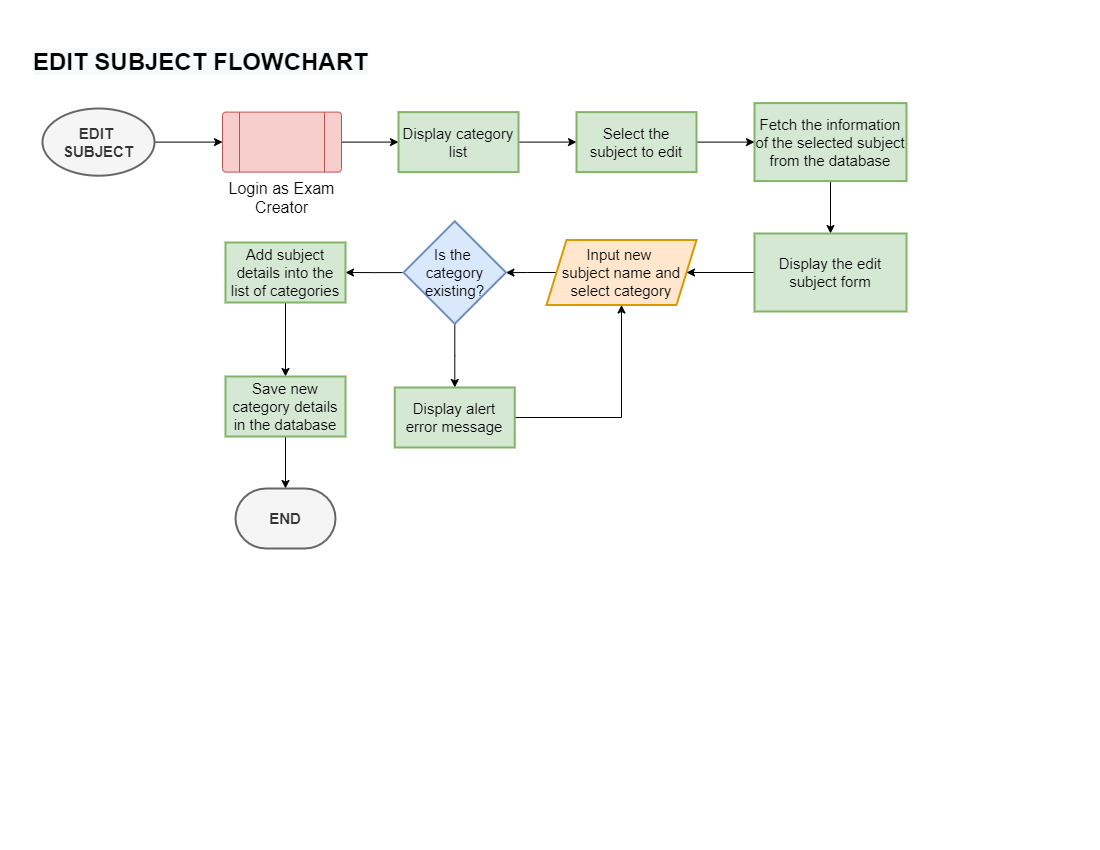

The diagram above was exported from draw.io. Its source (the exported page's mxGraphModel, read from the mxfile embedded in the PNG):
<mxGraphModel dx="1144" dy="425" grid="0" gridSize="10" guides="1" tooltips="1" connect="1" arrows="1" fold="1" page="1" pageScale="1" pageWidth="1100" pageHeight="850" math="0" shadow="0">
  <root>
    <mxCell id="fXSlDNLexa2OYNCyW6OL-0" />
    <mxCell id="fXSlDNLexa2OYNCyW6OL-1" parent="fXSlDNLexa2OYNCyW6OL-0" />
    <mxCell id="fXSlDNLexa2OYNCyW6OL-2" value="" style="edgeStyle=orthogonalEdgeStyle;rounded=0;orthogonalLoop=1;jettySize=auto;html=1;fontSize=16;" edge="1" parent="fXSlDNLexa2OYNCyW6OL-1" source="fXSlDNLexa2OYNCyW6OL-3" target="fXSlDNLexa2OYNCyW6OL-5">
      <mxGeometry relative="1" as="geometry" />
    </mxCell>
    <mxCell id="fXSlDNLexa2OYNCyW6OL-3" value="&lt;b&gt;EDIT &lt;br&gt;SUBJECT&lt;/b&gt;" style="strokeWidth=2;html=1;shape=mxgraph.flowchart.start_1;whiteSpace=wrap;fontSize=15;fillColor=#f5f5f5;fontColor=#333333;strokeColor=#666666;" vertex="1" parent="fXSlDNLexa2OYNCyW6OL-1">
      <mxGeometry x="42" y="108.00000000000001" width="112" height="67.2" as="geometry" />
    </mxCell>
    <mxCell id="fXSlDNLexa2OYNCyW6OL-4" value="" style="edgeStyle=orthogonalEdgeStyle;rounded=0;orthogonalLoop=1;jettySize=auto;html=1;fontSize=16;" edge="1" parent="fXSlDNLexa2OYNCyW6OL-1" source="fXSlDNLexa2OYNCyW6OL-5" target="fXSlDNLexa2OYNCyW6OL-8">
      <mxGeometry relative="1" as="geometry" />
    </mxCell>
    <mxCell id="fXSlDNLexa2OYNCyW6OL-5" value="&lt;font style=&quot;font-size: 16px;&quot;&gt;Login as Exam Creator&lt;/font&gt;" style="verticalLabelPosition=bottom;verticalAlign=top;html=1;shape=process;whiteSpace=wrap;rounded=1;size=0.14;arcSize=6;fontSize=14;fillColor=#f8cecc;strokeColor=#b85450;" vertex="1" parent="fXSlDNLexa2OYNCyW6OL-1">
      <mxGeometry x="222" y="111.60000000000001" width="119" height="60" as="geometry" />
    </mxCell>
    <mxCell id="fXSlDNLexa2OYNCyW6OL-6" value="&lt;span style=&quot;color: rgb(0, 0, 0); font-family: Helvetica; font-size: 24px; font-style: normal; font-variant-ligatures: normal; font-variant-caps: normal; font-weight: 700; letter-spacing: normal; orphans: 2; text-align: center; text-indent: 0px; text-transform: none; widows: 2; word-spacing: 0px; -webkit-text-stroke-width: 0px; background-color: rgb(248, 249, 250); text-decoration-thickness: initial; text-decoration-style: initial; text-decoration-color: initial; float: none; display: inline !important;&quot;&gt;EDIT SUBJECT FLOWCHART&lt;/span&gt;" style="text;whiteSpace=wrap;html=1;fontSize=16;" vertex="1" parent="fXSlDNLexa2OYNCyW6OL-1">
      <mxGeometry x="31" y="41" width="367" height="36" as="geometry" />
    </mxCell>
    <mxCell id="fXSlDNLexa2OYNCyW6OL-7" value="" style="edgeStyle=orthogonalEdgeStyle;rounded=0;orthogonalLoop=1;jettySize=auto;html=1;fontSize=16;entryX=0;entryY=0.5;entryDx=0;entryDy=0;" edge="1" parent="fXSlDNLexa2OYNCyW6OL-1" source="fXSlDNLexa2OYNCyW6OL-8" target="fXSlDNLexa2OYNCyW6OL-10">
      <mxGeometry relative="1" as="geometry">
        <mxPoint x="601.9847328244275" y="140.79999999999995" as="targetPoint" />
      </mxGeometry>
    </mxCell>
    <mxCell id="fXSlDNLexa2OYNCyW6OL-8" value="Display category list" style="whiteSpace=wrap;html=1;fontSize=15;fillColor=#d5e8d4;strokeColor=#82b366;strokeWidth=2;" vertex="1" parent="fXSlDNLexa2OYNCyW6OL-1">
      <mxGeometry x="398" y="111.6" width="120" height="60" as="geometry" />
    </mxCell>
    <mxCell id="fXSlDNLexa2OYNCyW6OL-9" value="" style="edgeStyle=orthogonalEdgeStyle;rounded=0;orthogonalLoop=1;jettySize=auto;html=1;fontSize=16;" edge="1" parent="fXSlDNLexa2OYNCyW6OL-1" source="fXSlDNLexa2OYNCyW6OL-10" target="fXSlDNLexa2OYNCyW6OL-14">
      <mxGeometry relative="1" as="geometry" />
    </mxCell>
    <mxCell id="fXSlDNLexa2OYNCyW6OL-10" value="Select the subject to edit" style="whiteSpace=wrap;html=1;fontSize=15;fillColor=#d5e8d4;strokeColor=#82b366;strokeWidth=2;" vertex="1" parent="fXSlDNLexa2OYNCyW6OL-1">
      <mxGeometry x="576" y="111.6" width="120" height="60" as="geometry" />
    </mxCell>
    <mxCell id="fXSlDNLexa2OYNCyW6OL-11" value="" style="edgeStyle=orthogonalEdgeStyle;rounded=0;orthogonalLoop=1;jettySize=auto;html=1;fontSize=16;" edge="1" parent="fXSlDNLexa2OYNCyW6OL-1" source="fXSlDNLexa2OYNCyW6OL-12" target="fXSlDNLexa2OYNCyW6OL-19">
      <mxGeometry relative="1" as="geometry" />
    </mxCell>
    <mxCell id="fXSlDNLexa2OYNCyW6OL-12" value="Input new &lt;br&gt;subject name and select category" style="shape=parallelogram;perimeter=parallelogramPerimeter;whiteSpace=wrap;html=1;fixedSize=1;fontSize=15;fillColor=#ffe6cc;strokeColor=#d79b00;strokeWidth=2;" vertex="1" parent="fXSlDNLexa2OYNCyW6OL-1">
      <mxGeometry x="546" y="239.5" width="150" height="65" as="geometry" />
    </mxCell>
    <mxCell id="fXSlDNLexa2OYNCyW6OL-13" value="" style="edgeStyle=orthogonalEdgeStyle;rounded=0;orthogonalLoop=1;jettySize=auto;html=1;fontSize=16;" edge="1" parent="fXSlDNLexa2OYNCyW6OL-1" source="fXSlDNLexa2OYNCyW6OL-14" target="fXSlDNLexa2OYNCyW6OL-16">
      <mxGeometry relative="1" as="geometry" />
    </mxCell>
    <mxCell id="fXSlDNLexa2OYNCyW6OL-14" value="Fetch the information of the selected subject from the database" style="whiteSpace=wrap;html=1;fontSize=15;fillColor=#d5e8d4;strokeColor=#82b366;strokeWidth=2;" vertex="1" parent="fXSlDNLexa2OYNCyW6OL-1">
      <mxGeometry x="754" y="102.6" width="152" height="78" as="geometry" />
    </mxCell>
    <mxCell id="fXSlDNLexa2OYNCyW6OL-15" value="" style="edgeStyle=orthogonalEdgeStyle;rounded=0;orthogonalLoop=1;jettySize=auto;html=1;fontSize=16;" edge="1" parent="fXSlDNLexa2OYNCyW6OL-1" source="fXSlDNLexa2OYNCyW6OL-16" target="fXSlDNLexa2OYNCyW6OL-12">
      <mxGeometry relative="1" as="geometry" />
    </mxCell>
    <mxCell id="fXSlDNLexa2OYNCyW6OL-16" value="Display the edit subject form" style="whiteSpace=wrap;html=1;fontSize=15;fillColor=#d5e8d4;strokeColor=#82b366;strokeWidth=2;" vertex="1" parent="fXSlDNLexa2OYNCyW6OL-1">
      <mxGeometry x="754" y="233" width="152" height="78" as="geometry" />
    </mxCell>
    <mxCell id="fXSlDNLexa2OYNCyW6OL-17" value="" style="edgeStyle=orthogonalEdgeStyle;rounded=0;orthogonalLoop=1;jettySize=auto;html=1;fontSize=16;" edge="1" parent="fXSlDNLexa2OYNCyW6OL-1" source="fXSlDNLexa2OYNCyW6OL-19" target="fXSlDNLexa2OYNCyW6OL-21">
      <mxGeometry relative="1" as="geometry" />
    </mxCell>
    <mxCell id="fXSlDNLexa2OYNCyW6OL-18" value="" style="edgeStyle=orthogonalEdgeStyle;rounded=0;orthogonalLoop=1;jettySize=auto;html=1;fontSize=16;" edge="1" parent="fXSlDNLexa2OYNCyW6OL-1" source="fXSlDNLexa2OYNCyW6OL-19" target="fXSlDNLexa2OYNCyW6OL-23">
      <mxGeometry relative="1" as="geometry" />
    </mxCell>
    <mxCell id="fXSlDNLexa2OYNCyW6OL-19" value="Is the &lt;br&gt;category existing?" style="rhombus;whiteSpace=wrap;html=1;fontSize=15;fillColor=#dae8fc;strokeColor=#6c8ebf;strokeWidth=2;" vertex="1" parent="fXSlDNLexa2OYNCyW6OL-1">
      <mxGeometry x="403" y="220.75" width="102.5" height="102.5" as="geometry" />
    </mxCell>
    <mxCell id="fXSlDNLexa2OYNCyW6OL-20" style="edgeStyle=orthogonalEdgeStyle;rounded=0;orthogonalLoop=1;jettySize=auto;html=1;entryX=0.5;entryY=1;entryDx=0;entryDy=0;fontSize=16;" edge="1" parent="fXSlDNLexa2OYNCyW6OL-1" source="fXSlDNLexa2OYNCyW6OL-21" target="fXSlDNLexa2OYNCyW6OL-12">
      <mxGeometry relative="1" as="geometry" />
    </mxCell>
    <mxCell id="fXSlDNLexa2OYNCyW6OL-21" value="Display alert error message" style="whiteSpace=wrap;html=1;fontSize=15;fillColor=#d5e8d4;strokeColor=#82b366;strokeWidth=2;" vertex="1" parent="fXSlDNLexa2OYNCyW6OL-1">
      <mxGeometry x="394.25" y="387" width="120" height="60" as="geometry" />
    </mxCell>
    <mxCell id="fXSlDNLexa2OYNCyW6OL-22" value="" style="edgeStyle=orthogonalEdgeStyle;rounded=0;orthogonalLoop=1;jettySize=auto;html=1;fontSize=16;" edge="1" parent="fXSlDNLexa2OYNCyW6OL-1" source="fXSlDNLexa2OYNCyW6OL-23" target="fXSlDNLexa2OYNCyW6OL-25">
      <mxGeometry relative="1" as="geometry" />
    </mxCell>
    <mxCell id="fXSlDNLexa2OYNCyW6OL-23" value="Add subject details into the list of categories" style="whiteSpace=wrap;html=1;fontSize=15;fillColor=#d5e8d4;strokeColor=#82b366;strokeWidth=2;" vertex="1" parent="fXSlDNLexa2OYNCyW6OL-1">
      <mxGeometry x="225" y="242" width="120" height="60" as="geometry" />
    </mxCell>
    <mxCell id="fXSlDNLexa2OYNCyW6OL-24" value="" style="edgeStyle=orthogonalEdgeStyle;rounded=0;orthogonalLoop=1;jettySize=auto;html=1;fontSize=16;" edge="1" parent="fXSlDNLexa2OYNCyW6OL-1" source="fXSlDNLexa2OYNCyW6OL-25" target="fXSlDNLexa2OYNCyW6OL-26">
      <mxGeometry relative="1" as="geometry" />
    </mxCell>
    <mxCell id="fXSlDNLexa2OYNCyW6OL-25" value="Save new category details in the database" style="whiteSpace=wrap;html=1;fontSize=15;fillColor=#d5e8d4;strokeColor=#82b366;strokeWidth=2;" vertex="1" parent="fXSlDNLexa2OYNCyW6OL-1">
      <mxGeometry x="225" y="376" width="120" height="60" as="geometry" />
    </mxCell>
    <mxCell id="fXSlDNLexa2OYNCyW6OL-26" value="&lt;b&gt;END&lt;/b&gt;" style="strokeWidth=2;html=1;shape=mxgraph.flowchart.terminator;whiteSpace=wrap;fontSize=15;fillColor=#f5f5f5;fontColor=#333333;strokeColor=#666666;" vertex="1" parent="fXSlDNLexa2OYNCyW6OL-1">
      <mxGeometry x="235" y="488" width="100" height="60" as="geometry" />
    </mxCell>
  </root>
</mxGraphModel>